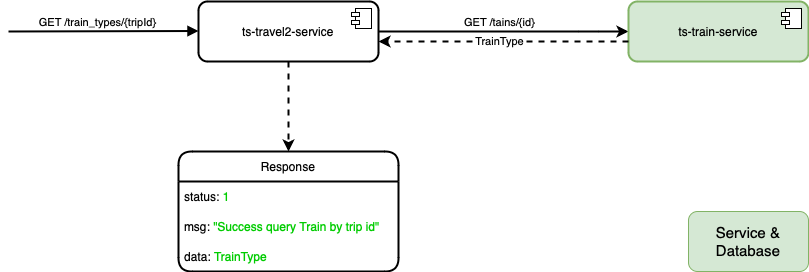

The diagram above was exported from draw.io. Its source (the exported page's mxGraphModel, read from the mxfile embedded in the PNG):
<mxGraphModel dx="1536" dy="1281" grid="1" gridSize="10" guides="1" tooltips="1" connect="1" arrows="1" fold="1" page="0" pageScale="1" pageWidth="1169" pageHeight="827" math="0" shadow="0">
  <root>
    <mxCell id="0" />
    <mxCell id="1" parent="0" />
    <mxCell id="_4TZi_eT797z75jswn6F-524" style="edgeStyle=orthogonalEdgeStyle;rounded=1;orthogonalLoop=1;jettySize=auto;html=1;entryX=0.5;entryY=0;entryDx=0;entryDy=0;strokeWidth=2;dashed=1;" edge="1" parent="1" source="_4TZi_eT797z75jswn6F-527" target="_4TZi_eT797z75jswn6F-535">
      <mxGeometry relative="1" as="geometry">
        <Array as="points">
          <mxPoint x="340" y="10" />
        </Array>
      </mxGeometry>
    </mxCell>
    <mxCell id="_4TZi_eT797z75jswn6F-525" style="edgeStyle=orthogonalEdgeStyle;shape=connector;curved=0;rounded=1;orthogonalLoop=1;jettySize=auto;html=1;entryX=0;entryY=0.5;entryDx=0;entryDy=0;strokeColor=default;strokeWidth=2;align=center;verticalAlign=middle;fontFamily=Helvetica;fontSize=11;fontColor=default;labelBackgroundColor=default;endArrow=classic;" edge="1" parent="1" source="_4TZi_eT797z75jswn6F-527" target="_4TZi_eT797z75jswn6F-531">
      <mxGeometry relative="1" as="geometry">
        <Array as="points">
          <mxPoint x="640" y="-110" />
          <mxPoint x="640" y="-110" />
        </Array>
      </mxGeometry>
    </mxCell>
    <mxCell id="_4TZi_eT797z75jswn6F-526" value="GET /tains/{id}" style="edgeLabel;html=1;align=center;verticalAlign=middle;resizable=0;points=[];" vertex="1" connectable="0" parent="_4TZi_eT797z75jswn6F-525">
      <mxGeometry x="0.2514" y="5" relative="1" as="geometry">
        <mxPoint x="-36" y="-5" as="offset" />
      </mxGeometry>
    </mxCell>
    <mxCell id="_4TZi_eT797z75jswn6F-527" value="ts-travel2-service" style="html=1;dropTarget=0;whiteSpace=wrap;rounded=1;labelBackgroundColor=none;strokeWidth=2;" vertex="1" parent="1">
      <mxGeometry x="250" y="-140" width="180" height="60" as="geometry" />
    </mxCell>
    <mxCell id="_4TZi_eT797z75jswn6F-528" value="" style="shape=module;jettyWidth=8;jettyHeight=4;rounded=1;labelBackgroundColor=none;" vertex="1" parent="_4TZi_eT797z75jswn6F-527">
      <mxGeometry x="1" width="20" height="20" relative="1" as="geometry">
        <mxPoint x="-27" y="7" as="offset" />
      </mxGeometry>
    </mxCell>
    <mxCell id="_4TZi_eT797z75jswn6F-529" value="" style="html=1;verticalAlign=bottom;endArrow=block;curved=0;rounded=1;labelBackgroundColor=none;fontColor=default;strokeWidth=2;" edge="1" parent="1">
      <mxGeometry width="80" relative="1" as="geometry">
        <mxPoint x="60" y="-110" as="sourcePoint" />
        <mxPoint x="250" y="-110.5" as="targetPoint" />
      </mxGeometry>
    </mxCell>
    <mxCell id="_4TZi_eT797z75jswn6F-530" value="GET /train_types/{tripId}" style="edgeLabel;html=1;align=center;verticalAlign=middle;resizable=0;points=[];rounded=1;" vertex="1" connectable="0" parent="_4TZi_eT797z75jswn6F-529">
      <mxGeometry x="-0.0588" y="1" relative="1" as="geometry">
        <mxPoint y="-8" as="offset" />
      </mxGeometry>
    </mxCell>
    <mxCell id="_4TZi_eT797z75jswn6F-531" value="ts-train-service" style="html=1;dropTarget=0;whiteSpace=wrap;rounded=1;labelBackgroundColor=none;strokeWidth=2;fillColor=#d5e8d4;strokeColor=#82b366;" vertex="1" parent="1">
      <mxGeometry x="680" y="-140" width="180" height="60" as="geometry" />
    </mxCell>
    <mxCell id="_4TZi_eT797z75jswn6F-532" value="" style="shape=module;jettyWidth=8;jettyHeight=4;rounded=1;labelBackgroundColor=none;" vertex="1" parent="_4TZi_eT797z75jswn6F-531">
      <mxGeometry x="1" width="20" height="20" relative="1" as="geometry">
        <mxPoint x="-27" y="7" as="offset" />
      </mxGeometry>
    </mxCell>
    <mxCell id="_4TZi_eT797z75jswn6F-535" value="Response" style="swimlane;fontStyle=0;childLayout=stackLayout;horizontal=1;startSize=30;horizontalStack=0;resizeParent=1;resizeParentMax=0;resizeLast=0;collapsible=1;marginBottom=0;whiteSpace=wrap;html=1;rounded=1;strokeWidth=2;" vertex="1" parent="1">
      <mxGeometry x="230" y="10" width="220" height="120" as="geometry" />
    </mxCell>
    <mxCell id="_4TZi_eT797z75jswn6F-536" value="status: &lt;font color=&quot;#00cc00&quot;&gt;1&lt;/font&gt;" style="text;strokeColor=none;fillColor=none;align=left;verticalAlign=middle;spacingLeft=4;spacingRight=4;overflow=hidden;points=[[0,0.5],[1,0.5]];portConstraint=eastwest;rotatable=0;whiteSpace=wrap;html=1;" vertex="1" parent="_4TZi_eT797z75jswn6F-535">
      <mxGeometry y="30" width="220" height="30" as="geometry" />
    </mxCell>
    <mxCell id="_4TZi_eT797z75jswn6F-537" value="msg: &lt;font color=&quot;#00cc00&quot;&gt;&quot;Success query Train by trip id&quot;&lt;/font&gt;" style="text;strokeColor=none;fillColor=none;align=left;verticalAlign=middle;spacingLeft=4;spacingRight=4;overflow=hidden;points=[[0,0.5],[1,0.5]];portConstraint=eastwest;rotatable=0;whiteSpace=wrap;html=1;" vertex="1" parent="_4TZi_eT797z75jswn6F-535">
      <mxGeometry y="60" width="220" height="30" as="geometry" />
    </mxCell>
    <mxCell id="_4TZi_eT797z75jswn6F-538" value="data:&lt;font color=&quot;#00cc00&quot;&gt;&lt;span style=&quot;caret-color: rgb(0, 204, 0);&quot;&gt;&amp;nbsp;TrainType&lt;/span&gt;&lt;/font&gt;" style="text;strokeColor=none;fillColor=none;align=left;verticalAlign=middle;spacingLeft=4;spacingRight=4;overflow=hidden;points=[[0,0.5],[1,0.5]];portConstraint=eastwest;rotatable=0;whiteSpace=wrap;html=1;" vertex="1" parent="_4TZi_eT797z75jswn6F-535">
      <mxGeometry y="90" width="220" height="30" as="geometry" />
    </mxCell>
    <mxCell id="_4TZi_eT797z75jswn6F-541" style="edgeStyle=orthogonalEdgeStyle;rounded=1;orthogonalLoop=1;jettySize=auto;html=1;dashed=1;strokeWidth=2;" edge="1" parent="1">
      <mxGeometry relative="1" as="geometry">
        <mxPoint x="430" y="-100" as="targetPoint" />
        <mxPoint x="680" y="-100.00000000000011" as="sourcePoint" />
      </mxGeometry>
    </mxCell>
    <mxCell id="_4TZi_eT797z75jswn6F-542" value="TrainType" style="edgeLabel;html=1;align=center;verticalAlign=middle;resizable=0;points=[];rounded=1;" vertex="1" connectable="0" parent="_4TZi_eT797z75jswn6F-541">
      <mxGeometry x="0.04" relative="1" as="geometry">
        <mxPoint as="offset" />
      </mxGeometry>
    </mxCell>
    <mxCell id="_4TZi_eT797z75jswn6F-545" value="&lt;font style=&quot;font-size: 15px;&quot;&gt;Service &amp;amp; Database&lt;/font&gt;" style="rounded=1;whiteSpace=wrap;html=1;fontFamily=Helvetica;fontSize=11;labelBackgroundColor=none;fillColor=#d5e8d4;strokeColor=#82b366;" vertex="1" parent="1">
      <mxGeometry x="740" y="70" width="120" height="60" as="geometry" />
    </mxCell>
  </root>
</mxGraphModel>